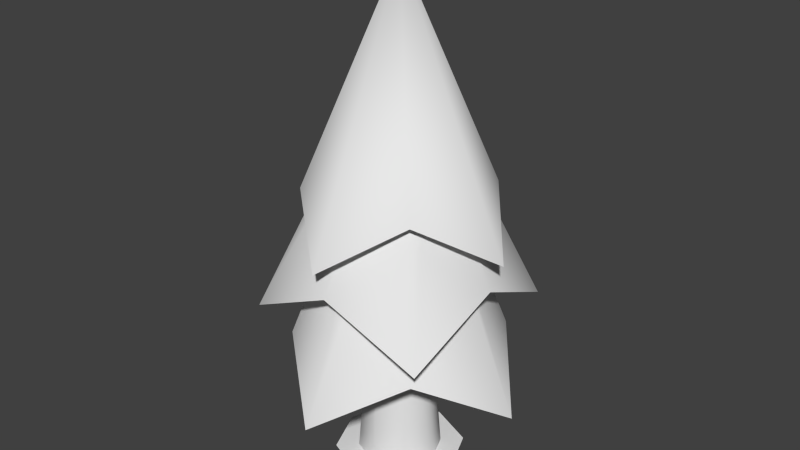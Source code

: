# Source: Tree.blend  (saved by Blender 2.77.0; exported with 4.5.12 LTS)
import bpy
from mathutils import Matrix  # noqa: F401  (used for matrix-valued properties, if any)

bpy.ops.wm.read_factory_settings(use_empty=True)
scene = bpy.context.scene
scene.name = 'Scene'

# ---- collections
col_collection_1 = bpy.data.collections.new('Collection 1'); scene.collection.children.link(col_collection_1)

# ---- materials (node trees are filled in below, after node groups)
mat_tree_diffuse_color = bpy.data.materials.new('Tree Diffuse Color')
mat_tree_diffuse_color.alpha_threshold = 0.0
mat_tree_diffuse_color.use_transparent_shadow = False
mat_tree_diffuse_color.roughness = 0.5

# ---- material node trees

# ---- world
world_world = bpy.data.worlds.new('World'); scene.world = world_world
world_world.color = (0.05088, 0.05088, 0.05088)
world_world.use_sun_shadow = False
world_world.sun_shadow_jitter_overblur = 0.0
world_world.cycles.sampling_method = 'NONE'
world_world.cycles.sample_map_resolution = 256

# ---- meshes
me_cylinder = bpy.data.meshes.new('Cylinder')
me_cylinder.from_pydata([(-2.354e-08, 0.9356, 0.09907), (0.6615, 0.6615, 0.09907), (0.9356, -4.298e-08, 0.09907), (0.6615, -0.6615, 0.09907), (-1.053e-07, -0.9356, 0.09907), (-0.6615, -0.6615, 0.09907), (-0.9356, 9.074e-09, 0.09907), (-0.6615, 0.6615, 0.09907), (-2.059e-08, 0.6051, 0.04431), (-3.757e-08, 0.3647, 3.057), (0.4279, 0.4279, 0.04431), (0.2579, 0.2579, 3.057), (0.6051, -2.351e-08, 0.04431), (0.3647, -1.565e-08, 3.057), (0.4279, -0.4279, 0.04431), (0.2579, -0.2579, 3.057), (-7.35e-08, -0.6051, 0.04431), (-6.946e-08, -0.3647, 3.057), (-0.4279, -0.4279, 0.04431), (-0.2579, -0.2579, 3.057), (-0.6051, 1.016e-08, 0.04431), (-0.3647, 4.643e-09, 3.057), (-0.4279, 0.4279, 0.04431), (-0.2579, 0.2579, 3.057), (1.052, 1.052, 2.093), (7.318e-08, 1.915, 1.436), (1.915, -6.948e-08, 1.436), (1.052, -1.052, 2.093), (-9.423e-08, -1.915, 1.436), (-1.052, -1.052, 2.093), (-1.915, 3.706e-08, 1.436), (-1.052, 1.052, 2.093), (0.271, 0.271, 4.964), (-5.175e-08, 0.3833, 4.964), (0.3833, -1.509e-08, 4.964), (0.271, -0.271, 4.964), (-8.526e-08, -0.3833, 4.964), (-0.271, -0.271, 4.964), (-0.3833, 6.239e-09, 4.964), (-0.271, 0.271, 4.964), (-1.295e-07, 1.673, 3.637), (-0.9144, 0.9144, 4.273), (0.9144, 0.9144, 4.273), (1.673, 2.213e-07, 3.637), (0.9144, -0.9144, 4.273), (-1.295e-07, -1.673, 3.637), (-0.9144, -0.9144, 4.273), (-1.673, -3.658e-07, 3.637), (-1.401e-07, -9.144e-08, 7.301), (-5.616e-08, 1.488, 3.203), (-1.354, 1.354, 2.546), (1.354, 1.354, 2.546), (1.488, 2.947e-07, 3.203), (1.354, -1.354, 2.546), (-1.295e-07, -1.488, 3.203), (-1.354, -1.354, 2.546), (-1.488, -2.924e-07, 3.203), (-8.941e-08, 0.4404, 5.539), (-0.3114, 0.3114, 5.539), (0.3114, 0.3114, 5.539), (0.4404, 5.96e-08, 5.539), (0.3114, -0.3114, 5.539), (-8.941e-08, -0.4404, 5.539), (-0.3114, -0.3114, 5.539), (-0.4404, -8.941e-08, 5.539)], [], [(1, 0, 7, 6, 5, 4, 3, 2), (8, 9, 11, 10), (10, 11, 13, 12), (12, 13, 15, 14), (14, 15, 17, 16), (16, 17, 19, 18), (18, 19, 21, 20), (20, 21, 23, 22), (22, 23, 9, 8), (25, 31, 39, 33), (30, 29, 37, 38), (28, 27, 35, 36), (26, 24, 32, 34), (31, 30, 38, 39), (29, 28, 36, 37), (27, 26, 34, 35), (24, 25, 33, 32), (47, 46, 48), (45, 44, 48), (43, 42, 48), (40, 41, 48), (41, 47, 48), (46, 45, 48), (44, 43, 48), (42, 40, 48), (50, 56, 64, 58), (55, 54, 62, 63), (53, 52, 60, 61), (51, 49, 57, 59), (56, 55, 63, 64), (54, 53, 61, 62), (52, 51, 59, 60), (49, 50, 58, 57)])
me_cylinder.polygons.foreach_set('use_smooth', [0, 1, 1, 1, 1, 1, 1, 1, 1, 1, 1, 1, 1, 1, 1, 1, 1, 1, 1, 1, 1, 1, 1, 1, 1, 1, 1, 1, 1, 1, 1, 1, 1])
_uv = me_cylinder.uv_layers.new(name='UVMap')
_uv.uv.foreach_set('vector', [0.9609, 0.6279, 0.8904, 0.6984, 0.7908, 0.6984, 0.7204, 0.6279, 0.7204, 0.5283, 0.7908, 0.4579, 0.8904, 0.4579, 0.9609, 0.5283, 0.7881, 0.7308, 0.6789, 0.9975, 0.6539, 0.9882, 0.7467, 0.7153, 0.7467, 0.7153, 0.6539, 0.9882, 0.6285, 0.9804, 0.7045, 0.7024, 0.7045, 0.7024, 0.6285, 0.9804, 0.6026, 0.9741, 0.6616, 0.692, 0.6616, 0.692, 0.6026, 0.9741, 0.5764, 0.9695, 0.6181, 0.6843, 0.6181, 0.6843, 0.5764, 0.9695, 0.5499, 0.9664, 0.5742, 0.6793, 0.5742, 0.6793, 0.5499, 0.9664, 0.5234, 0.965, 0.5301, 0.6769, 0.5301, 0.6769, 0.5234, 0.965, 0.4967, 0.9652, 0.4859, 0.6772, 0.8284, 0.7488, 0.7032, 1.008, 0.6789, 0.9975, 0.7881, 0.7308, 0.02354, 0.4793, 0.03136, 0.2502, 0.2305, 0.2499, 0.2365, 0.2656, 0.02299, 0.01985, 0.2533, 0.02772, 0.2533, 0.2284, 0.2363, 0.2331, 0.4824, 0.01985, 0.4746, 0.2489, 0.2754, 0.2492, 0.2694, 0.2335, 0.483, 0.4793, 0.2526, 0.4714, 0.2527, 0.2707, 0.2696, 0.266, 0.03136, 0.2502, 0.02299, 0.01985, 0.2363, 0.2331, 0.2305, 0.2499, 0.2533, 0.02772, 0.4824, 0.01985, 0.2694, 0.2335, 0.2533, 0.2284, 0.4746, 0.2489, 0.483, 0.4793, 0.2696, 0.266, 0.2754, 0.2492, 0.2526, 0.4714, 0.02354, 0.4793, 0.2365, 0.2656, 0.2527, 0.2707, 0.5361, 0.01768, 0.7444, 0.03396, 0.7444, 0.2259, 0.9527, 0.01768, 0.9364, 0.2259, 0.7444, 0.2259, 0.9527, 0.4342, 0.7444, 0.4179, 0.7444, 0.2259, 0.5361, 0.4342, 0.5524, 0.2259, 0.7444, 0.2259, 0.5524, 0.2259, 0.5361, 0.01768, 0.7444, 0.2259, 0.7444, 0.03396, 0.9527, 0.01768, 0.7444, 0.2259, 0.9364, 0.2259, 0.9527, 0.4342, 0.7444, 0.2259, 0.7444, 0.4179, 0.5361, 0.4342, 0.7444, 0.2259, 0.01852, 0.9823, 0.0295, 0.7598, 0.2091, 0.7594, 0.2178, 0.7821, 0.01768, 0.5355, 0.242, 0.5469, 0.2418, 0.7282, 0.2176, 0.7352, 0.4645, 0.5355, 0.4535, 0.7581, 0.2739, 0.7585, 0.2652, 0.7358, 0.4654, 0.9823, 0.2411, 0.971, 0.2412, 0.7897, 0.2655, 0.7826, 0.0295, 0.7598, 0.01768, 0.5355, 0.2176, 0.7352, 0.2091, 0.7594, 0.242, 0.5469, 0.4645, 0.5355, 0.2652, 0.7358, 0.2418, 0.7282, 0.4535, 0.7581, 0.4654, 0.9823, 0.2655, 0.7826, 0.2739, 0.7585, 0.2411, 0.971, 0.01852, 0.9823, 0.2178, 0.7821, 0.2412, 0.7897])
me_cylinder.materials.append(mat_tree_diffuse_color)
me_cylinder.use_remesh_preserve_volume = False
me_cylinder.use_remesh_preserve_attributes = False
me_cylinder.use_mirror_vertex_groups = False
me_cylinder.update()

# ---- objects
ob_cylinder = bpy.data.objects.new('Cylinder', me_cylinder)

# ---- transforms, parenting, visibility, modifiers, constraints
ob_cylinder.location = (0.0, 0.0, 0.0)
ob_cylinder.lineart.crease_threshold = 0.0

# ---- collection membership
col_collection_1.objects.link(ob_cylinder)

# ---- scene / render settings (as saved in the file)
scene.frame_start = 1; scene.frame_end = 250; scene.frame_set(1)
scene.render.engine = 'BLENDER_EEVEE_NEXT'
scene.render.resolution_percentage = 50
scene.render.dither_intensity = 0.0
scene.cycles.use_denoising = False
scene.cycles.samples = 10
scene.cycles.sampling_pattern = 'TABULATED_SOBOL'
scene.cycles.light_sampling_threshold = 0.0
scene.cycles.use_adaptive_sampling = False
scene.cycles.use_light_tree = False
scene.cycles.blur_glossy = 0.0
scene.cycles.pixel_filter_type = 'GAUSSIAN'
scene.cycles.sample_clamp_indirect = 0.0
scene.view_settings.view_transform = 'Standard'
bpy.context.view_layer.update()

# ---- added for rendering (the .blend has no active camera and no usable light): camera, sun
cam_auto = bpy.data.cameras.new('AutoCamera')
cam_auto.lens = 50.0
cam_auto.sensor_width = 36.0
cam_auto.clip_end = 1000.0
ob_auto_camera = bpy.data.objects.new('AutoCamera', cam_auto)
scene.collection.objects.link(ob_auto_camera)
ob_auto_camera.location = (8.37848, -10.0542, 10.3757)
ob_auto_camera.rotation_euler = (1.09748, -7.21219e-08, 0.694738)
scene.camera = ob_auto_camera
light_auto_sun = bpy.data.lights.new('AutoSun', 'SUN')
light_auto_sun.energy = 3.0
light_auto_sun.angle = 0.0523599
ob_auto_sun = bpy.data.objects.new('AutoSun', light_auto_sun)
scene.collection.objects.link(ob_auto_sun)
ob_auto_sun.rotation_euler = (0.872665, 0.174533, 0.523599)
bpy.context.view_layer.update()
